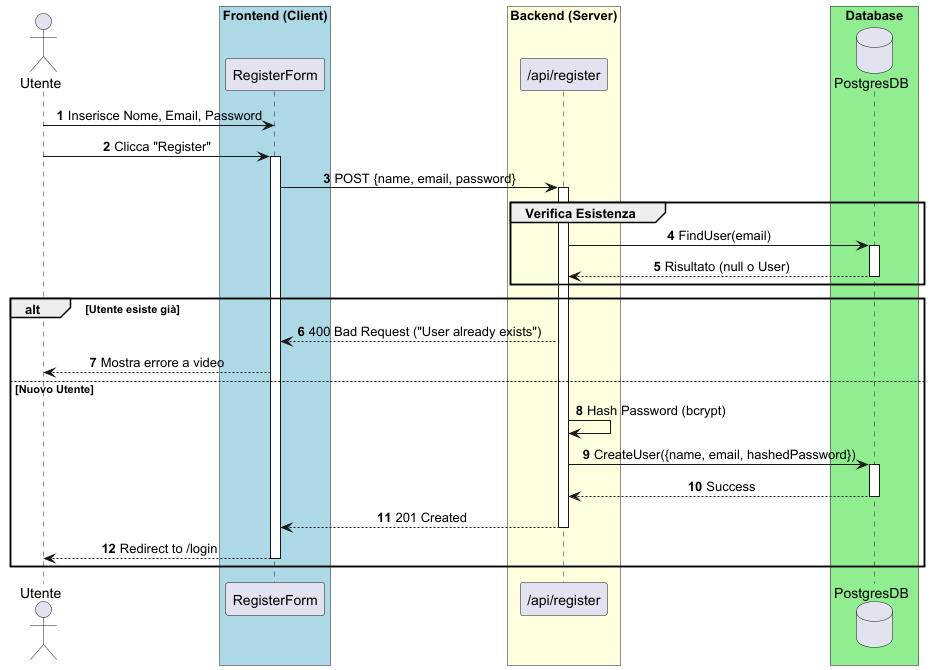

The diagram above was rendered by PlantUML. Its source (embedded in the PNG):
@startuml

autonumber
skinparam sequenceMessageAlign center

actor "Utente" as User
box "Frontend (Client)" #LightBlue
    participant "RegisterForm" as UI
end box

box "Backend (Server)" #LightYellow
    participant "/api/register" as API
end box

box "Database" #LightGreen
    database "PostgresDB" as DB
end box

User -> UI: Inserisce Nome, Email, Password
User -> UI: Clicca "Register"
activate UI

UI -> API: POST {name, email, password}
activate API

group Verifica Esistenza
    API -> DB: FindUser(email)
    activate DB
    DB --> API: Risultato (null o User)
    deactivate DB
end

alt Utente esiste già
    API --> UI: 400 Bad Request ("User already exists")
    UI --> User: Mostra errore a video
else Nuovo Utente
    API -> API: Hash Password (bcrypt)
    API -> DB: CreateUser({name, email, hashedPassword})
    activate DB
    DB --> API: Success
    deactivate DB

    API --> UI: 201 Created
    deactivate API
    UI --> User: Redirect to /login
    deactivate UI
end

@enduml